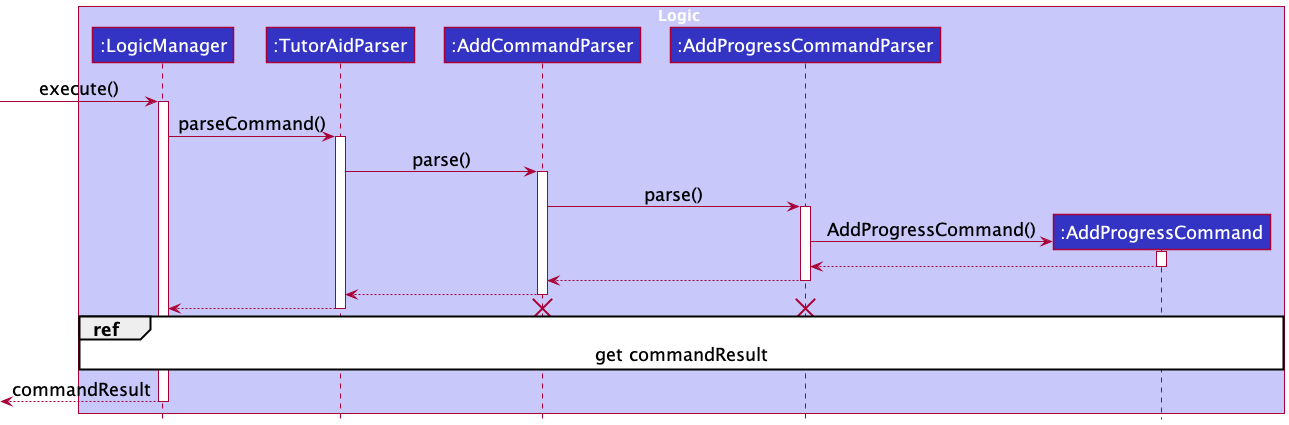

The diagram above was rendered by PlantUML. Its source (embedded in the PNG):
@startuml
!include style.puml

box Logic LOGIC_COLOR_T1
participant ":LogicManager" as LogicManager LOGIC_COLOR
participant ":TutorAidParser" as TutorAidParser LOGIC_COLOR
participant ":AddCommandParser" as AddCommandParser LOGIC_COLOR
participant ":AddProgressCommandParser" as AddProgressCommandParser LOGIC_COLOR
participant ":AddProgressCommand" as AddProgressCommand LOGIC_COLOR
end box

skinparam classFontSize 18
skinparam packageFontSize 18
skinparam classStereotypeFontSize 18
skinparam defaultFontSize 18

[-> LogicManager : execute()
activate LogicManager

LogicManager -> TutorAidParser : parseCommand()
activate TutorAidParser

TutorAidParser -> AddCommandParser : parse()
activate AddCommandParser

AddCommandParser -> AddProgressCommandParser : parse()
activate AddProgressCommandParser

create AddProgressCommand
AddProgressCommandParser -> AddProgressCommand : AddProgressCommand()
activate AddProgressCommand
AddProgressCommandParser <-- AddProgressCommand
deactivate AddProgressCommand

AddCommandParser <-- AddProgressCommandParser
deactivate AddProgressCommandParser

TutorAidParser <-- AddCommandParser
deactivate AddCommandParser

LogicManager <-- TutorAidParser
deactivate TutorAidParser

destroy AddProgressCommandParser

destroy AddCommandParser

ref over LogicManager, AddProgressCommand : get commandResult
<-- LogicManager : commandResult
deactivate LogicManager

@enduml